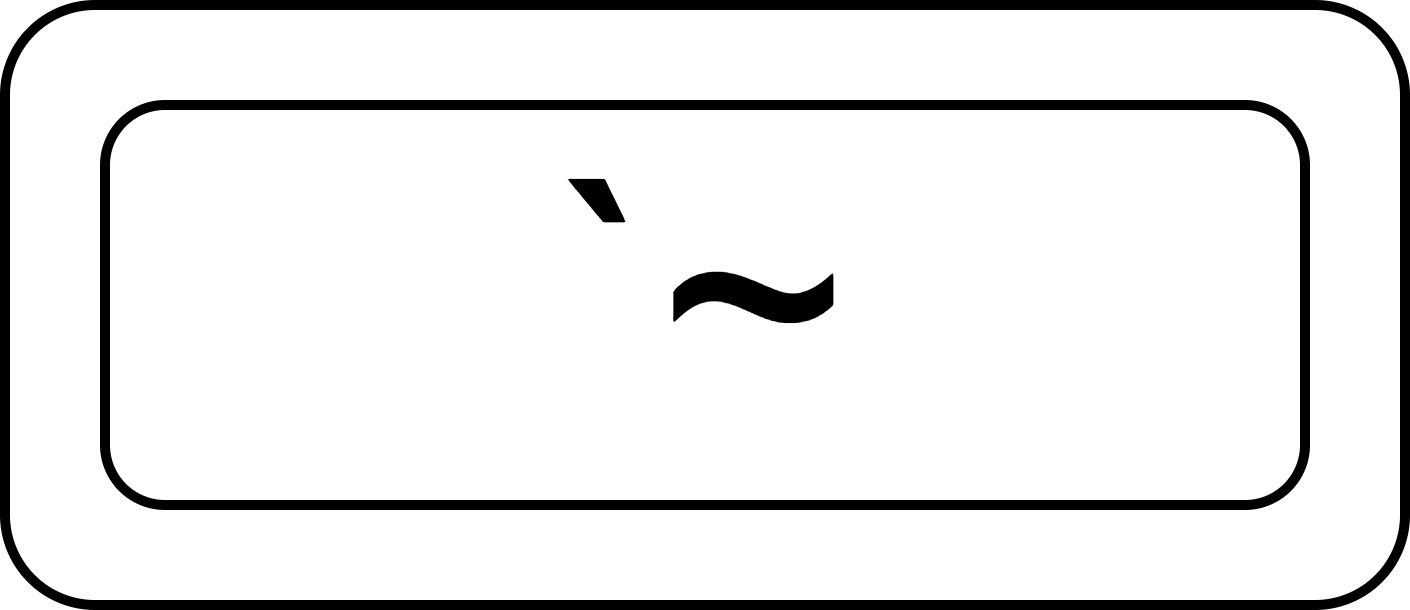

The diagram above was exported from draw.io. Its source (the exported page's mxGraphModel, read from the mxfile embedded in the PNG):
<mxGraphModel dx="537" dy="899" grid="1" gridSize="10" guides="1" tooltips="1" connect="1" arrows="1" fold="1" page="1" pageScale="1" pageWidth="827" pageHeight="1169" math="0" shadow="0">
  <root>
    <mxCell id="0" />
    <mxCell id="1" parent="0" />
    <mxCell id="2" value="" style="rounded=1;whiteSpace=wrap;html=1;" vertex="1" parent="1">
      <mxGeometry x="230" y="350" width="140" height="60" as="geometry" />
    </mxCell>
    <mxCell id="3" value="&lt;span style=&quot;font-size: 32px;&quot;&gt;`~&lt;/span&gt;" style="rounded=1;whiteSpace=wrap;html=1;" vertex="1" parent="1">
      <mxGeometry x="240" y="360" width="120" height="40" as="geometry" />
    </mxCell>
  </root>
</mxGraphModel>